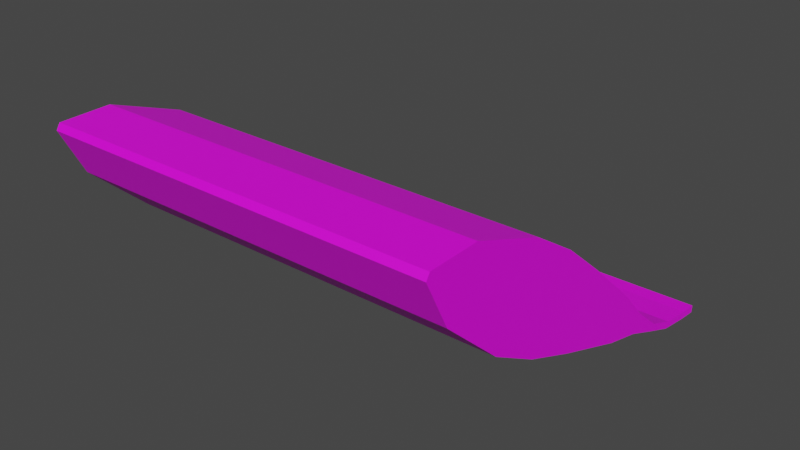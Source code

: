 # Source: Drogen.blend  (saved by Blender 3.3.6; exported with 4.5.12 LTS)
import bpy
from mathutils import Matrix  # noqa: F401  (used for matrix-valued properties, if any)

bpy.ops.wm.read_factory_settings(use_empty=True)
scene = bpy.context.scene
scene.name = 'Scene'

# ---- collections
col_collection = bpy.data.collections.new('Collection'); scene.collection.children.link(col_collection)

# ---- images (referenced by path relative to the original .blend; pixels are not part of the script)
import os
ASSET_DIR = os.environ.get("B2B_ASSET_DIR", "")  # directory of the original .blend (textures are referenced by path, not embedded)
HERE = os.path.dirname(os.path.abspath(__file__))  # packed textures are extracted next to this script under _unpacked/

def load_image(name, relpath, width, height, colorspace="sRGB"):
    """Load a texture the original file referenced (path relative to the .blend, or extracted next to this script)."""
    p = next((c for c in (os.path.join(HERE, relpath), os.path.join(ASSET_DIR, relpath)) if relpath and os.path.exists(c)), "")
    if p:
        img = bpy.data.images.load(p, check_existing=True)
        img.name = name
    else:  # same state as the original file: an image datablock whose file is absent (Cycles renders it pink)
        img = bpy.data.images.new(name, width, height)
        img.source = "FILE"
        img.filepath = "//" + (relpath or name)
    img.colorspace_settings.name = colorspace
    return img
img_drogen_texture_png = load_image('drogen_texture.png', 'drogen_texture.png', 1024, 1024, 'sRGB')
img_drogen_albedo = load_image('Drogen_Albedo', '', 1024, 1024, 'sRGB')

# ---- materials (node trees are filled in below, after node groups)
mat_drugs = bpy.data.materials.new('Drugs')

# ---- material node trees
mat_drugs.use_nodes = True; mat_drugs.node_tree.nodes.clear()
_N = mat_drugs.node_tree.nodes; _L = mat_drugs.node_tree.links
n0 = _N.new('ShaderNodeOutputMaterial'); n0.name = 'Material Output'; n0.location = (509, 202)
n1 = _N.new('ShaderNodeMixShader'); n1.name = 'Mix Shader'; n1.location = (352, 210)
n2 = _N.new('ShaderNodeBsdfPrincipled'); n2.name = 'Principled BSDF'; n2.location = (-198, 240)
n2.hide = True
n2.distribution = 'GGX'
n2.subsurface_method = 'RANDOM_WALK_SKIN'
n2.inputs[3].default_value = 1.45
n2.inputs[27].default_value = (0.0, 0.0, 0.0, 1.0)
n2.inputs[28].default_value = 1.0
n3 = _N.new('ShaderNodeTexImage'); n3.name = 'Image Texture.001'; n3.location = (-177, -31)
n3.image = img_drogen_texture_png
n4 = _N.new('ShaderNodeBsdfPrincipled'); n4.name = 'Principled BSDF.001'; n4.location = (84, -34)
n4.distribution = 'GGX'
n4.subsurface_method = 'RANDOM_WALK_SKIN'
n4.inputs[3].default_value = 1.45
n4.inputs[27].default_value = (0.0, 0.0, 0.0, 1.0)
n4.inputs[28].default_value = 1.0
n5 = _N.new('ShaderNodeTexImage'); n5.name = 'Image Texture.002'; n5.location = (572, -79)
n5.image = img_drogen_albedo
_L.new(n4.outputs[0], n1.inputs[2])
_L.new(n2.outputs[0], n1.inputs[1])
_L.new(n3.outputs[0], n4.inputs[0])
_L.new(n3.outputs[1], n1.inputs[0])
_L.new(n1.outputs[0], n0.inputs[0])
n0.is_active_output = True

# ---- world
world_world = bpy.data.worlds.new('World'); scene.world = world_world
world_world.use_nodes = True; world_world.node_tree.nodes.clear()
_N = world_world.node_tree.nodes; _L = world_world.node_tree.links
n0 = _N.new('ShaderNodeOutputWorld'); n0.name = 'World Output'; n0.location = (300, 300)
n1 = _N.new('ShaderNodeBackground'); n1.name = 'Background'; n1.location = (10, 300)
n1.inputs[0].default_value = (0.05088, 0.05088, 0.05088, 1.0)
_L.new(n1.outputs[0], n0.inputs[0])
n0.is_active_output = True
world_world.color = (0.05088, 0.05088, 0.05088)
world_world.use_sun_shadow = False
world_world.sun_shadow_jitter_overblur = 0.0

# ---- meshes
me_plane = bpy.data.meshes.new('Plane')
me_plane.from_pydata([(-0.1607, -0.1028, 0.07842), (0.1607, -0.1028, 0.07842), (-0.1607, 0.07636, 0.4191), (0.1607, 0.07636, 0.4191), (-0.1607, 0.07493, 0.4037), (0.1607, 0.07493, 0.4037), (-0.1607, 0.06126, 0.3523), (0.1607, 0.06126, 0.3523), (-0.1315, -0.1028, 0.07842), (-0.1315, 0.07636, 0.4191), (-0.1315, 0.07493, 0.4037), (-0.1315, 0.06126, 0.3523), (0.1289, -0.1028, 0.07842), (0.1289, 0.07636, 0.4191), (0.1289, 0.07493, 0.4037), (0.1289, 0.06126, 0.3523), (-0.1607, -0.09778, 0.07544), (0.1607, -0.09778, 0.07544), (-0.1607, 0.08215, 0.4186), (0.1607, 0.08215, 0.4186), (-0.1607, 0.08072, 0.4032), (0.1607, 0.08072, 0.4032), (-0.1607, 0.06625, 0.3493), (0.1607, 0.06625, 0.3493), (-0.1315, -0.09778, 0.07544), (-0.1315, 0.08215, 0.4186), (-0.1315, 0.08072, 0.4032), (-0.1315, 0.06625, 0.3493), (0.1289, -0.09778, 0.07544), (0.1289, 0.08215, 0.4186), (0.1289, 0.08072, 0.4032), (0.1289, 0.06625, 0.3493), (-0.1607, 0.01628, 0.3048), (-0.1607, -0.02694, 0.2563), (-0.1607, -0.08134, 0.1815), (-0.1607, -0.1036, 0.1204), (0.1607, -0.1036, 0.1204), (0.1607, -0.08134, 0.1815), (0.1607, -0.02694, 0.2563), (0.1607, 0.01628, 0.3048), (-0.1315, -0.1036, 0.1204), (-0.1315, -0.08134, 0.1815), (-0.1315, -0.02694, 0.2563), (-0.1315, 0.01628, 0.3048), (0.1289, -0.1036, 0.1204), (0.1289, -0.08134, 0.1815), (0.1289, -0.02694, 0.2563), (0.1289, 0.01628, 0.3048), (-0.1607, 0.04562, 0.2872), (-0.1607, 0.02323, 0.2262), (-0.1607, -0.01702, 0.143), (-0.1607, -0.06036, 0.09451), (0.1607, -0.06036, 0.09451), (0.1607, -0.01702, 0.143), (0.1607, 0.02323, 0.2262), (0.1607, 0.04562, 0.2872), (-0.1315, -0.06036, 0.09451), (-0.1315, -0.01702, 0.143), (-0.1315, 0.02323, 0.2262), (-0.1315, 0.04562, 0.2872), (0.1289, -0.06036, 0.09451), (0.1289, -0.01702, 0.143), (0.1289, 0.02323, 0.2262), (0.1289, 0.04562, 0.2872), (-0.1607, -0.0566, 0.2204), (0.1607, -0.0566, 0.2204), (-0.1315, -0.0566, 0.2204), (0.1289, -0.0566, 0.2204), (-0.1607, 0.005559, 0.1831), (0.1607, 0.005559, 0.1831), (-0.1315, 0.005559, 0.1831), (0.1289, 0.005559, 0.1831), (0.1607, 0.04066, 0.3274), (-0.1315, 0.04066, 0.3274), (0.1289, 0.04066, 0.3274), (0.1607, 0.05404, 0.3194), (-0.1315, 0.05404, 0.3194), (0.1289, 0.05404, 0.3194), (-0.1607, 0.04066, 0.3274), (-0.1607, 0.05404, 0.3194), (0.1607, 0.07081, 0.3766), (-0.1607, 0.07081, 0.3766), (-0.1315, 0.07081, 0.3766), (0.1289, 0.07081, 0.3766), (0.1607, 0.07621, 0.3745), (-0.1607, 0.07621, 0.3745), (-0.1315, 0.07621, 0.3745), (0.1289, 0.07621, 0.3745)], [], [(14, 5, 3, 13), (83, 80, 5, 14), (74, 72, 7, 15), (78, 73, 11, 6), (81, 82, 10, 4), (4, 10, 9, 2), (73, 74, 15, 11), (82, 83, 14, 10), (10, 14, 13, 9), (30, 29, 19, 21), (87, 30, 21, 84), (77, 31, 23, 75), (79, 22, 27, 76), (85, 20, 26, 86), (20, 18, 25, 26), (76, 27, 31, 77), (86, 26, 30, 87), (26, 25, 29, 30), (5, 21, 19, 3), (9, 25, 18, 2), (0, 16, 24, 8), (8, 24, 28, 12), (35, 51, 16, 0), (81, 85, 22, 6), (2, 18, 20, 4), (13, 29, 25, 9), (3, 19, 29, 13), (12, 28, 17, 1), (72, 75, 23, 7), (80, 84, 21, 5), (1, 17, 52, 36), (36, 52, 53, 37), (65, 69, 54, 38), (38, 54, 55, 39), (78, 79, 48, 32), (32, 48, 49, 33), (64, 68, 50, 34), (34, 50, 51, 35), (24, 56, 60, 28), (56, 57, 61, 60), (70, 58, 62, 71), (58, 59, 63, 62), (16, 51, 56, 24), (51, 50, 57, 56), (68, 49, 58, 70), (49, 48, 59, 58), (28, 60, 52, 17), (60, 61, 53, 52), (71, 62, 54, 69), (62, 63, 55, 54), (8, 12, 44, 40), (40, 44, 45, 41), (66, 67, 46, 42), (42, 46, 47, 43), (0, 8, 40, 35), (35, 40, 41, 34), (64, 66, 42, 33), (33, 42, 43, 32), (12, 1, 36, 44), (44, 36, 37, 45), (67, 65, 38, 46), (46, 38, 39, 47), (45, 37, 65, 67), (34, 41, 66, 64), (41, 45, 67, 66), (61, 71, 69, 53), (50, 68, 70, 57), (57, 70, 71, 61), (33, 49, 68, 64), (37, 53, 69, 65), (6, 22, 79, 78), (39, 55, 75, 72), (59, 76, 77, 63), (48, 79, 76, 59), (63, 77, 75, 55), (43, 47, 74, 73), (32, 43, 73, 78), (47, 39, 72, 74), (7, 23, 84, 80), (4, 20, 85, 81), (27, 86, 87, 31), (22, 85, 86, 27), (31, 87, 84, 23), (11, 15, 83, 82), (6, 11, 82, 81), (15, 7, 80, 83)])
_uv = me_plane.uv_layers.new(name='UVMap')
_uv.uv.foreach_set('vector', [0.9031, 0.9636, 1.003, 0.9636, 1.003, 1.002, 0.9031, 1.002, 0.9031, 0.8953, 1.003, 0.8953, 1.003, 0.9636, 0.9031, 0.9636, 0.9031, 0.7456, 1.003, 0.7456, 1.003, 0.8273, 0.9031, 0.8273, -0.01027, 0.7456, 0.08189, 0.7456, 0.08189, 0.8273, -0.01027, 0.8273, -0.01027, 0.8953, 0.08189, 0.8953, 0.08189, 0.9636, -0.01027, 0.9636, -0.01027, 0.9636, 0.08189, 0.9636, 0.08189, 1.002, -0.01027, 1.002, 0.08189, 0.7456, 0.9031, 0.7456, 0.9031, 0.8273, 0.08189, 0.8273, 0.08189, 0.8953, 0.9031, 0.8953, 0.9031, 0.9636, 0.08189, 0.9636, 0.08189, 0.9636, 0.9031, 0.9636, 0.9031, 1.002, 0.08189, 1.002, 0.09002, -0.04019, 0.09002, -0.001257, -0.01027, -0.001257, -0.01027, -0.04019, 0.09002, -0.1143, 0.09002, -0.04019, -0.01027, -0.04019, -0.01027, -0.1143, 0.09002, -0.2691, 0.09002, -0.1849, -0.01027, -0.1849, -0.01027, -0.2691, 1.003, -0.2691, 1.003, -0.1849, 0.9113, -0.1849, 0.9113, -0.2691, 1.003, -0.1143, 1.003, -0.04019, 0.9113, -0.04019, 0.9113, -0.1143, 1.003, -0.04019, 1.003, -0.001257, 0.9113, -0.001257, 0.9113, -0.04019, 0.9113, -0.2691, 0.9113, -0.1849, 0.09002, -0.1849, 0.09002, -0.2691, 0.9113, -0.1143, 0.9113, -0.04019, 0.09002, -0.04019, 0.09002, -0.1143, 0.9113, -0.04019, 0.9113, -0.001257, 0.09002, -0.001257, 0.09002, -0.04019, 0.06344, 0.8658, 0.06018, 0.8675, 0.06465, 0.8762, 0.06791, 0.8745, 0.9113, -1.019, 0.9113, -1.034, 1.003, -1.034, 1.003, -1.019, -0.01027, -1.004, -0.01027, -1.019, 0.08189, -1.019, 0.08189, -1.004, 0.08189, -1.004, 0.08189, -1.019, 0.9031, -1.019, 0.9031, -1.004, 0.1146, 0.7713, 0.09432, 0.7708, 0.1029, 0.7854, 0.1053, 0.7854, 0.1108, 0.6465, 0.1085, 0.6461, 0.1064, 0.6568, 0.1088, 0.6569, 0.1181, 0.6309, 0.116, 0.6298, 0.1132, 0.6353, 0.1153, 0.6364, 0.09002, -1.019, 0.09002, -1.034, 0.9113, -1.034, 0.9113, -1.019, -0.01027, -1.019, -0.01027, -1.034, 0.09002, -1.034, 0.09002, -1.019, 0.9031, -1.004, 0.9031, -1.019, 1.003, -1.019, 1.003, -1.004, 0.05582, 0.8136, 0.04599, 0.8139, 0.04963, 0.8339, 0.05329, 0.8338, 0.05646, 0.85, 0.05286, 0.8507, 0.06018, 0.8675, 0.06344, 0.8658, 0.04777, 0.6325, 0.04411, 0.6326, 0.03066, 0.6555, 0.06245, 0.6546, 0.06245, 0.6546, 0.03066, 0.6555, 0.02402, 0.6959, 0.0713, 0.6946, 0.0713, 0.7237, 0.02561, 0.7249, 0.03081, 0.7539, 0.06769, 0.7529, 0.06769, 0.7529, 0.03081, 0.7539, 0.03957, 0.7939, 0.06113, 0.7933, 0.1104, 0.6698, 0.1041, 0.6696, 0.1, 0.6823, 0.1138, 0.6827, 0.1138, 0.6827, 0.1, 0.6823, 0.09442, 0.7079, 0.118, 0.7086, 0.1203, 0.7272, 0.0911, 0.7264, 0.09008, 0.7449, 0.1203, 0.7458, 0.1203, 0.7458, 0.09008, 0.7449, 0.09432, 0.7708, 0.1146, 0.7713, 0.9113, -1.004, 0.9113, -0.9229, 0.09002, -0.9229, 0.09002, -1.004, 0.9113, -0.9229, 0.9113, -0.7648, 0.09002, -0.7648, 0.09002, -0.9229, 0.9113, -0.6461, 0.9113, -0.5247, 0.09002, -0.5247, 0.09002, -0.6461, 0.9113, -0.5247, 0.9113, -0.3553, 0.09002, -0.3553, 0.09002, -0.5247, 1.003, -1.004, 1.003, -0.9229, 0.9113, -0.9229, 0.9113, -1.004, 1.003, -0.9229, 1.003, -0.7648, 0.9113, -0.7648, 0.9113, -0.9229, 1.003, -0.6461, 1.003, -0.5247, 0.9113, -0.5247, 0.9113, -0.6461, 1.003, -0.5247, 1.003, -0.3553, 0.9113, -0.3553, 0.9113, -0.5247, 0.09002, -1.004, 0.09002, -0.9229, -0.01027, -0.9229, -0.01027, -1.004, 0.09002, -0.9229, 0.09002, -0.7648, -0.01027, -0.7648, -0.01027, -0.9229, 0.09002, -0.6461, 0.09002, -0.5247, -0.01027, -0.5247, -0.01027, -0.6461, 0.09002, -0.5247, 0.09002, -0.3553, -0.01027, -0.3553, -0.01027, -0.5247, 0.08189, -0.001257, 0.9031, -0.001257, 0.9031, 0.09657, 0.08189, 0.09657, 0.08189, 0.09657, 0.9031, 0.09657, 0.9031, 0.2653, 0.08189, 0.2653, 0.08189, 0.3845, 0.9031, 0.3845, 0.9031, 0.5023, 0.08189, 0.5023, 0.08189, 0.5023, 0.9031, 0.5023, 0.9031, 0.6651, 0.08189, 0.6651, -0.01027, -0.001257, 0.08189, -0.001257, 0.08189, 0.09657, -0.01027, 0.09657, -0.01027, 0.09657, 0.08189, 0.09657, 0.08189, 0.2653, -0.01027, 0.2653, -0.01027, 0.3845, 0.08189, 0.3845, 0.08189, 0.5023, -0.01027, 0.5023, -0.01027, 0.5023, 0.08189, 0.5023, 0.08189, 0.6651, -0.01027, 0.6651, 0.9031, -0.001257, 1.003, -0.001257, 1.003, 0.09657, 0.9031, 0.09657, 0.9031, 0.09657, 1.003, 0.09657, 1.003, 0.2653, 0.9031, 0.2653, 0.9031, 0.3845, 1.003, 0.3845, 1.003, 0.5023, 0.9031, 0.5023, 0.9031, 0.5023, 1.003, 0.5023, 1.003, 0.6651, 0.9031, 0.6651, 0.9031, 0.2653, 1.003, 0.2653, 1.003, 0.3845, 0.9031, 0.3845, -0.01027, 0.2653, 0.08189, 0.2653, 0.08189, 0.3845, -0.01027, 0.3845, 0.08189, 0.2653, 0.9031, 0.2653, 0.9031, 0.3845, 0.08189, 0.3845, 0.09002, -0.7648, 0.09002, -0.6461, -0.01027, -0.6461, -0.01027, -0.7648, 1.003, -0.7648, 1.003, -0.6461, 0.9113, -0.6461, 0.9113, -0.7648, 0.9113, -0.7648, 0.9113, -0.6461, 0.09002, -0.6461, 0.09002, -0.7648, 0.118, 0.7086, 0.09442, 0.7079, 0.0911, 0.7264, 0.1203, 0.7272, 0.0713, 0.6946, 0.02402, 0.6959, 0.02561, 0.7249, 0.0713, 0.7237, 0.1088, 0.6569, 0.1064, 0.6568, 0.1041, 0.6696, 0.1104, 0.6698, 0.06113, 0.7933, 0.03957, 0.7939, 0.04599, 0.8139, 0.05582, 0.8136, 0.9113, -0.3553, 0.9113, -0.2691, 0.09002, -0.2691, 0.09002, -0.3553, 1.003, -0.3553, 1.003, -0.2691, 0.9113, -0.2691, 0.9113, -0.3553, 0.09002, -0.3553, 0.09002, -0.2691, -0.01027, -0.2691, -0.01027, -0.3553, 0.08189, 0.6651, 0.9031, 0.6651, 0.9031, 0.7456, 0.08189, 0.7456, -0.01027, 0.6651, 0.08189, 0.6651, 0.08189, 0.7456, -0.01027, 0.7456, 0.9031, 0.6651, 1.003, 0.6651, 1.003, 0.7456, 0.9031, 0.7456, 0.05329, 0.8338, 0.04963, 0.8339, 0.05286, 0.8507, 0.05646, 0.85, 0.1153, 0.6364, 0.1132, 0.6353, 0.1085, 0.6461, 0.1108, 0.6465, 0.9113, -0.1849, 0.9113, -0.1143, 0.09002, -0.1143, 0.09002, -0.1849, 1.003, -0.1849, 1.003, -0.1143, 0.9113, -0.1143, 0.9113, -0.1849, 0.09002, -0.1849, 0.09002, -0.1143, -0.01027, -0.1143, -0.01027, -0.1849, 0.08189, 0.8273, 0.9031, 0.8273, 0.9031, 0.8953, 0.08189, 0.8953, -0.01027, 0.8273, 0.08189, 0.8273, 0.08189, 0.8953, -0.01027, 0.8953, 0.9031, 0.8273, 1.003, 0.8273, 1.003, 0.8953, 0.9031, 0.8953])
me_plane.materials.append(mat_drugs)
me_plane.update()

# ---- objects
ob_plane = bpy.data.objects.new('Plane', me_plane)

# ---- transforms, parenting, visibility, modifiers, constraints
ob_plane.location = (0.0, 0.0, 0.0)
ob_plane.rotation_euler = (-1.571, -0.0, 0.0)

# ---- collection membership
col_collection.objects.link(ob_plane)

# ---- scene / render settings (as saved in the file)
scene.frame_start = 1; scene.frame_end = 250; scene.frame_set(1)
scene.render.engine = 'CYCLES'
scene.cycles.sampling_pattern = 'TABULATED_SOBOL'
scene.cycles.use_light_tree = False
scene.cycles.bake_type = 'DIFFUSE'
scene.view_settings.view_transform = 'Filmic'
bpy.context.view_layer.update()

# ---- added for rendering (the .blend has no active camera and no usable light): camera, sun
cam_auto = bpy.data.cameras.new('AutoCamera')
cam_auto.lens = 50.0
cam_auto.sensor_width = 36.0
cam_auto.clip_end = 1000.0
ob_auto_camera = bpy.data.objects.new('AutoCamera', cam_auto)
scene.collection.objects.link(ob_auto_camera)
ob_auto_camera.location = (0.468038, -0.314353, 0.385161)
ob_auto_camera.rotation_euler = (1.09748, -7.21219e-08, 0.694738)
scene.camera = ob_auto_camera
light_auto_sun = bpy.data.lights.new('AutoSun', 'SUN')
light_auto_sun.energy = 3.0
light_auto_sun.angle = 0.0523599
ob_auto_sun = bpy.data.objects.new('AutoSun', light_auto_sun)
scene.collection.objects.link(ob_auto_sun)
ob_auto_sun.rotation_euler = (0.872665, 0.174533, 0.523599)
bpy.context.view_layer.update()
